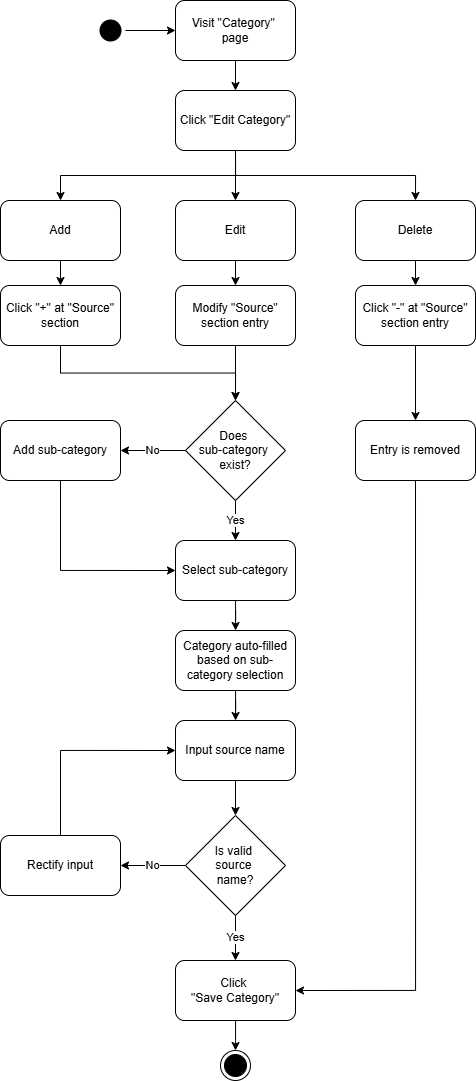

The diagram above was exported from draw.io. Its source (the exported page's mxGraphModel, read from the mxfile embedded in the PNG):
<mxGraphModel dx="1254" dy="789" grid="1" gridSize="10" guides="1" tooltips="1" connect="1" arrows="1" fold="1" page="1" pageScale="1" pageWidth="850" pageHeight="1100" math="0" shadow="0">
  <root>
    <mxCell id="0" />
    <mxCell id="1" parent="0" />
    <mxCell id="grZPMk5K78fBLRjjPioc-4" style="edgeStyle=orthogonalEdgeStyle;rounded=0;orthogonalLoop=1;jettySize=auto;html=1;exitX=1;exitY=0.5;exitDx=0;exitDy=0;entryX=0;entryY=0.5;entryDx=0;entryDy=0;" edge="1" parent="1" source="Bvk4ONG8pJKe5Q5RlfNH-31" target="Bvk4ONG8pJKe5Q5RlfNH-34">
      <mxGeometry relative="1" as="geometry" />
    </mxCell>
    <mxCell id="Bvk4ONG8pJKe5Q5RlfNH-31" value="" style="ellipse;html=1;shape=startState;fillColor=#000000;strokeColor=none;" parent="1" vertex="1">
      <mxGeometry x="283" y="15" width="30" height="30" as="geometry" />
    </mxCell>
    <mxCell id="Bvk4ONG8pJKe5Q5RlfNH-32" value="" style="ellipse;html=1;shape=endState;fillColor=#000000;strokeColor=default;" parent="1" vertex="1">
      <mxGeometry x="408" y="1050" width="30" height="30" as="geometry" />
    </mxCell>
    <mxCell id="UA4mlB4GzlUdMmzBl39Z-3" style="edgeStyle=orthogonalEdgeStyle;rounded=0;orthogonalLoop=1;jettySize=auto;html=1;exitX=0.5;exitY=1;exitDx=0;exitDy=0;entryX=0.5;entryY=0;entryDx=0;entryDy=0;" edge="1" parent="1" source="Bvk4ONG8pJKe5Q5RlfNH-34" target="UA4mlB4GzlUdMmzBl39Z-2">
      <mxGeometry relative="1" as="geometry" />
    </mxCell>
    <mxCell id="Bvk4ONG8pJKe5Q5RlfNH-34" value="Visit &quot;Category&quot;&amp;nbsp;&lt;div&gt;page&lt;/div&gt;" style="rounded=1;whiteSpace=wrap;html=1;" parent="1" vertex="1">
      <mxGeometry x="363" width="120" height="60" as="geometry" />
    </mxCell>
    <mxCell id="Bvk4ONG8pJKe5Q5RlfNH-44" style="edgeStyle=orthogonalEdgeStyle;rounded=0;orthogonalLoop=1;jettySize=auto;html=1;exitX=0.5;exitY=1;exitDx=0;exitDy=0;entryX=0.5;entryY=0;entryDx=0;entryDy=0;" parent="1" source="Bvk4ONG8pJKe5Q5RlfNH-36" target="Bvk4ONG8pJKe5Q5RlfNH-42" edge="1">
      <mxGeometry relative="1" as="geometry" />
    </mxCell>
    <mxCell id="Bvk4ONG8pJKe5Q5RlfNH-36" value="Modify &quot;Source&quot; section entry" style="whiteSpace=wrap;html=1;rounded=1;" parent="1" vertex="1">
      <mxGeometry x="363" y="285" width="120" height="60" as="geometry" />
    </mxCell>
    <mxCell id="6u7G_pnT3gIjrN4ba67U-2" value="" style="edgeStyle=orthogonalEdgeStyle;rounded=0;orthogonalLoop=1;jettySize=auto;html=1;" parent="1" source="Bvk4ONG8pJKe5Q5RlfNH-39" target="6u7G_pnT3gIjrN4ba67U-1" edge="1">
      <mxGeometry relative="1" as="geometry" />
    </mxCell>
    <mxCell id="Bvk4ONG8pJKe5Q5RlfNH-39" value="Select sub-category" style="whiteSpace=wrap;html=1;rounded=1;" parent="1" vertex="1">
      <mxGeometry x="363" y="540" width="120" height="60" as="geometry" />
    </mxCell>
    <mxCell id="Bvk4ONG8pJKe5Q5RlfNH-40" value="" style="edgeStyle=orthogonalEdgeStyle;rounded=0;orthogonalLoop=1;jettySize=auto;html=1;" parent="1" source="Bvk4ONG8pJKe5Q5RlfNH-41" edge="1">
      <mxGeometry relative="1" as="geometry">
        <mxPoint x="423.0000000000002" y="1050.0000000000002" as="targetPoint" />
      </mxGeometry>
    </mxCell>
    <mxCell id="Bvk4ONG8pJKe5Q5RlfNH-41" value="Click&amp;nbsp;&lt;div&gt;&quot;Save Category&quot;&lt;/div&gt;" style="whiteSpace=wrap;html=1;rounded=1;" parent="1" vertex="1">
      <mxGeometry x="363" y="960" width="120" height="60" as="geometry" />
    </mxCell>
    <mxCell id="Bvk4ONG8pJKe5Q5RlfNH-46" value="No" style="edgeStyle=orthogonalEdgeStyle;rounded=0;orthogonalLoop=1;jettySize=auto;html=1;exitX=0;exitY=0.5;exitDx=0;exitDy=0;entryX=1;entryY=0.5;entryDx=0;entryDy=0;" parent="1" source="Bvk4ONG8pJKe5Q5RlfNH-42" target="Bvk4ONG8pJKe5Q5RlfNH-45" edge="1">
      <mxGeometry relative="1" as="geometry" />
    </mxCell>
    <mxCell id="Bvk4ONG8pJKe5Q5RlfNH-48" value="Yes" style="edgeStyle=orthogonalEdgeStyle;rounded=0;orthogonalLoop=1;jettySize=auto;html=1;exitX=0.5;exitY=1;exitDx=0;exitDy=0;entryX=0.5;entryY=0;entryDx=0;entryDy=0;" parent="1" source="Bvk4ONG8pJKe5Q5RlfNH-42" target="Bvk4ONG8pJKe5Q5RlfNH-39" edge="1">
      <mxGeometry relative="1" as="geometry" />
    </mxCell>
    <mxCell id="Bvk4ONG8pJKe5Q5RlfNH-42" value="Does&amp;nbsp;&lt;div&gt;sub-category&amp;nbsp;&lt;/div&gt;&lt;div&gt;exist?&lt;/div&gt;" style="rhombus;whiteSpace=wrap;html=1;" parent="1" vertex="1">
      <mxGeometry x="373" y="400" width="100" height="100" as="geometry" />
    </mxCell>
    <mxCell id="UA4mlB4GzlUdMmzBl39Z-1" style="edgeStyle=orthogonalEdgeStyle;rounded=0;orthogonalLoop=1;jettySize=auto;html=1;exitX=0.5;exitY=1;exitDx=0;exitDy=0;entryX=0;entryY=0.5;entryDx=0;entryDy=0;" edge="1" parent="1" source="Bvk4ONG8pJKe5Q5RlfNH-45" target="Bvk4ONG8pJKe5Q5RlfNH-39">
      <mxGeometry relative="1" as="geometry" />
    </mxCell>
    <mxCell id="Bvk4ONG8pJKe5Q5RlfNH-45" value="Add sub-category" style="whiteSpace=wrap;html=1;rounded=1;" parent="1" vertex="1">
      <mxGeometry x="188" y="420" width="120" height="60" as="geometry" />
    </mxCell>
    <mxCell id="UA4mlB4GzlUdMmzBl39Z-7" style="edgeStyle=orthogonalEdgeStyle;rounded=0;orthogonalLoop=1;jettySize=auto;html=1;exitX=0.5;exitY=1;exitDx=0;exitDy=0;entryX=0.5;entryY=0;entryDx=0;entryDy=0;" edge="1" parent="1" source="Bvk4ONG8pJKe5Q5RlfNH-49" target="UA4mlB4GzlUdMmzBl39Z-6">
      <mxGeometry relative="1" as="geometry" />
    </mxCell>
    <mxCell id="Bvk4ONG8pJKe5Q5RlfNH-49" value="Input source name" style="whiteSpace=wrap;html=1;rounded=1;" parent="1" vertex="1">
      <mxGeometry x="363" y="720" width="120" height="60" as="geometry" />
    </mxCell>
    <mxCell id="6u7G_pnT3gIjrN4ba67U-3" value="" style="edgeStyle=orthogonalEdgeStyle;rounded=0;orthogonalLoop=1;jettySize=auto;html=1;" parent="1" source="6u7G_pnT3gIjrN4ba67U-1" target="Bvk4ONG8pJKe5Q5RlfNH-49" edge="1">
      <mxGeometry relative="1" as="geometry" />
    </mxCell>
    <mxCell id="6u7G_pnT3gIjrN4ba67U-1" value="Category auto-filled based on sub-category selection" style="whiteSpace=wrap;html=1;rounded=1;" parent="1" vertex="1">
      <mxGeometry x="363" y="630" width="120" height="60" as="geometry" />
    </mxCell>
    <mxCell id="grZPMk5K78fBLRjjPioc-10" style="edgeStyle=orthogonalEdgeStyle;rounded=0;orthogonalLoop=1;jettySize=auto;html=1;exitX=0.5;exitY=1;exitDx=0;exitDy=0;entryX=0.5;entryY=0;entryDx=0;entryDy=0;" edge="1" parent="1" source="UA4mlB4GzlUdMmzBl39Z-2" target="grZPMk5K78fBLRjjPioc-8">
      <mxGeometry relative="1" as="geometry">
        <mxPoint x="423" y="170" as="sourcePoint" />
      </mxGeometry>
    </mxCell>
    <mxCell id="grZPMk5K78fBLRjjPioc-11" style="edgeStyle=orthogonalEdgeStyle;rounded=0;orthogonalLoop=1;jettySize=auto;html=1;exitX=0.5;exitY=1;exitDx=0;exitDy=0;entryX=0.5;entryY=0;entryDx=0;entryDy=0;" edge="1" parent="1" source="UA4mlB4GzlUdMmzBl39Z-2" target="grZPMk5K78fBLRjjPioc-5">
      <mxGeometry relative="1" as="geometry">
        <mxPoint x="423" y="170" as="sourcePoint" />
      </mxGeometry>
    </mxCell>
    <mxCell id="grZPMk5K78fBLRjjPioc-12" style="edgeStyle=orthogonalEdgeStyle;rounded=0;orthogonalLoop=1;jettySize=auto;html=1;exitX=0.5;exitY=1;exitDx=0;exitDy=0;entryX=0.5;entryY=0;entryDx=0;entryDy=0;" edge="1" parent="1" source="UA4mlB4GzlUdMmzBl39Z-2" target="grZPMk5K78fBLRjjPioc-6">
      <mxGeometry relative="1" as="geometry">
        <mxPoint x="423" y="170" as="sourcePoint" />
      </mxGeometry>
    </mxCell>
    <mxCell id="UA4mlB4GzlUdMmzBl39Z-2" value="Click &quot;Edit Category&quot;" style="rounded=1;whiteSpace=wrap;html=1;" vertex="1" parent="1">
      <mxGeometry x="363" y="90" width="120" height="60" as="geometry" />
    </mxCell>
    <mxCell id="UA4mlB4GzlUdMmzBl39Z-9" value="No" style="edgeStyle=orthogonalEdgeStyle;rounded=0;orthogonalLoop=1;jettySize=auto;html=1;exitX=0;exitY=0.5;exitDx=0;exitDy=0;entryX=1;entryY=0.5;entryDx=0;entryDy=0;" edge="1" parent="1" source="UA4mlB4GzlUdMmzBl39Z-6" target="UA4mlB4GzlUdMmzBl39Z-8">
      <mxGeometry relative="1" as="geometry" />
    </mxCell>
    <mxCell id="OjhrGQheMdPU-cJ9-b7s-1" value="Yes" style="edgeStyle=orthogonalEdgeStyle;rounded=0;orthogonalLoop=1;jettySize=auto;html=1;exitX=0.5;exitY=1;exitDx=0;exitDy=0;entryX=0.5;entryY=0;entryDx=0;entryDy=0;" edge="1" parent="1" source="UA4mlB4GzlUdMmzBl39Z-6" target="Bvk4ONG8pJKe5Q5RlfNH-41">
      <mxGeometry relative="1" as="geometry" />
    </mxCell>
    <mxCell id="UA4mlB4GzlUdMmzBl39Z-6" value="Is valid&amp;nbsp;&lt;div&gt;source&amp;nbsp;&lt;/div&gt;&lt;div&gt;name?&lt;/div&gt;" style="rhombus;whiteSpace=wrap;html=1;" vertex="1" parent="1">
      <mxGeometry x="373" y="815" width="100" height="100" as="geometry" />
    </mxCell>
    <mxCell id="UA4mlB4GzlUdMmzBl39Z-10" style="edgeStyle=orthogonalEdgeStyle;rounded=0;orthogonalLoop=1;jettySize=auto;html=1;exitX=0.5;exitY=0;exitDx=0;exitDy=0;entryX=0;entryY=0.5;entryDx=0;entryDy=0;" edge="1" parent="1" source="UA4mlB4GzlUdMmzBl39Z-8" target="Bvk4ONG8pJKe5Q5RlfNH-49">
      <mxGeometry relative="1" as="geometry" />
    </mxCell>
    <mxCell id="UA4mlB4GzlUdMmzBl39Z-8" value="Rectify input" style="whiteSpace=wrap;html=1;rounded=1;" vertex="1" parent="1">
      <mxGeometry x="188" y="835" width="120" height="60" as="geometry" />
    </mxCell>
    <mxCell id="grZPMk5K78fBLRjjPioc-18" style="edgeStyle=orthogonalEdgeStyle;rounded=0;orthogonalLoop=1;jettySize=auto;html=1;exitX=0.5;exitY=1;exitDx=0;exitDy=0;entryX=0.5;entryY=0;entryDx=0;entryDy=0;" edge="1" parent="1" source="grZPMk5K78fBLRjjPioc-1" target="grZPMk5K78fBLRjjPioc-16">
      <mxGeometry relative="1" as="geometry" />
    </mxCell>
    <mxCell id="grZPMk5K78fBLRjjPioc-1" value="Click &quot;-&quot; at &quot;Source&quot; section entry" style="whiteSpace=wrap;html=1;rounded=1;" vertex="1" parent="1">
      <mxGeometry x="543" y="285" width="120" height="60" as="geometry" />
    </mxCell>
    <mxCell id="grZPMk5K78fBLRjjPioc-14" style="edgeStyle=orthogonalEdgeStyle;rounded=0;orthogonalLoop=1;jettySize=auto;html=1;exitX=0.5;exitY=1;exitDx=0;exitDy=0;entryX=0.5;entryY=0;entryDx=0;entryDy=0;" edge="1" parent="1" source="grZPMk5K78fBLRjjPioc-5" target="Bvk4ONG8pJKe5Q5RlfNH-36">
      <mxGeometry relative="1" as="geometry" />
    </mxCell>
    <mxCell id="grZPMk5K78fBLRjjPioc-5" value="Edit" style="whiteSpace=wrap;html=1;rounded=1;" vertex="1" parent="1">
      <mxGeometry x="363" y="200" width="120" height="60" as="geometry" />
    </mxCell>
    <mxCell id="grZPMk5K78fBLRjjPioc-15" style="edgeStyle=orthogonalEdgeStyle;rounded=0;orthogonalLoop=1;jettySize=auto;html=1;exitX=0.5;exitY=1;exitDx=0;exitDy=0;entryX=0.5;entryY=0;entryDx=0;entryDy=0;" edge="1" parent="1" source="grZPMk5K78fBLRjjPioc-6" target="grZPMk5K78fBLRjjPioc-1">
      <mxGeometry relative="1" as="geometry" />
    </mxCell>
    <mxCell id="grZPMk5K78fBLRjjPioc-6" value="Delete" style="whiteSpace=wrap;html=1;rounded=1;" vertex="1" parent="1">
      <mxGeometry x="543" y="200" width="120" height="60" as="geometry" />
    </mxCell>
    <mxCell id="grZPMk5K78fBLRjjPioc-9" style="edgeStyle=orthogonalEdgeStyle;rounded=0;orthogonalLoop=1;jettySize=auto;html=1;exitX=0.5;exitY=1;exitDx=0;exitDy=0;entryX=0.5;entryY=0;entryDx=0;entryDy=0;" edge="1" parent="1" source="grZPMk5K78fBLRjjPioc-7" target="Bvk4ONG8pJKe5Q5RlfNH-42">
      <mxGeometry relative="1" as="geometry" />
    </mxCell>
    <mxCell id="grZPMk5K78fBLRjjPioc-7" value="Click &quot;+&quot; at &quot;Source&quot; section" style="whiteSpace=wrap;html=1;rounded=1;" vertex="1" parent="1">
      <mxGeometry x="188" y="285" width="120" height="60" as="geometry" />
    </mxCell>
    <mxCell id="grZPMk5K78fBLRjjPioc-13" style="edgeStyle=orthogonalEdgeStyle;rounded=0;orthogonalLoop=1;jettySize=auto;html=1;exitX=0.5;exitY=1;exitDx=0;exitDy=0;entryX=0.5;entryY=0;entryDx=0;entryDy=0;" edge="1" parent="1" source="grZPMk5K78fBLRjjPioc-8" target="grZPMk5K78fBLRjjPioc-7">
      <mxGeometry relative="1" as="geometry" />
    </mxCell>
    <mxCell id="grZPMk5K78fBLRjjPioc-8" value="Add" style="whiteSpace=wrap;html=1;rounded=1;" vertex="1" parent="1">
      <mxGeometry x="188" y="200" width="120" height="60" as="geometry" />
    </mxCell>
    <mxCell id="grZPMk5K78fBLRjjPioc-19" style="edgeStyle=orthogonalEdgeStyle;rounded=0;orthogonalLoop=1;jettySize=auto;html=1;exitX=0.5;exitY=1;exitDx=0;exitDy=0;entryX=1;entryY=0.5;entryDx=0;entryDy=0;" edge="1" parent="1" source="grZPMk5K78fBLRjjPioc-16" target="Bvk4ONG8pJKe5Q5RlfNH-41">
      <mxGeometry relative="1" as="geometry" />
    </mxCell>
    <mxCell id="grZPMk5K78fBLRjjPioc-16" value="Entry is removed" style="whiteSpace=wrap;html=1;rounded=1;" vertex="1" parent="1">
      <mxGeometry x="543" y="420" width="120" height="60" as="geometry" />
    </mxCell>
  </root>
</mxGraphModel>